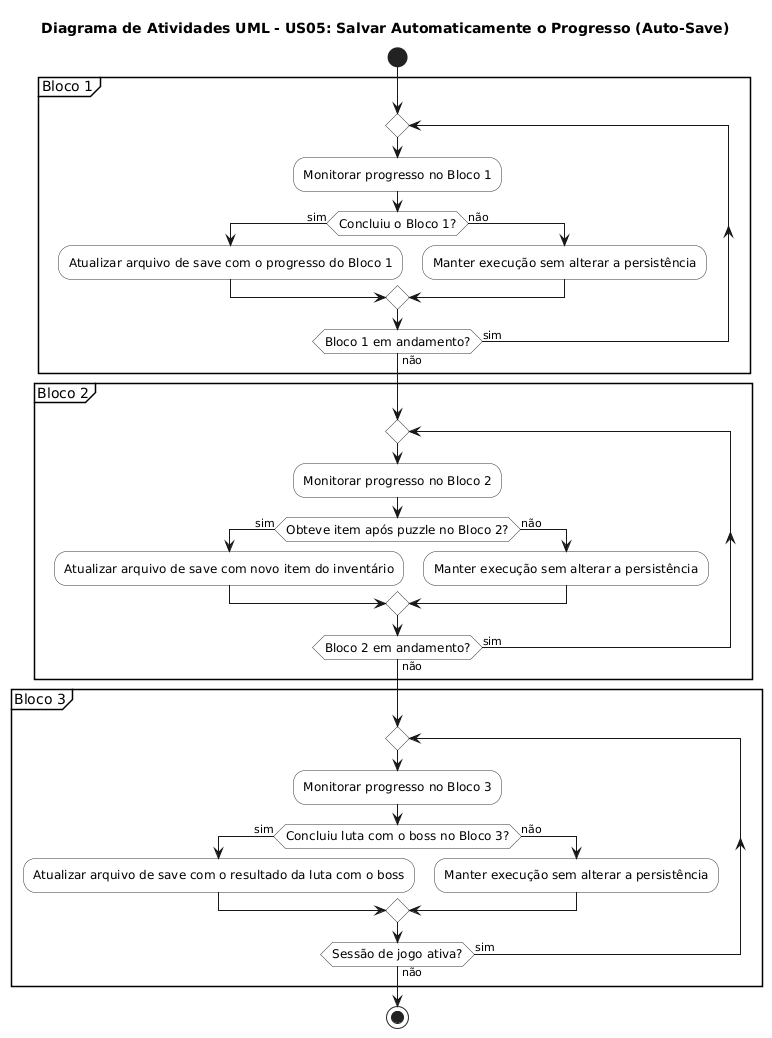

The diagram above was rendered by PlantUML. Its source (embedded in the PNG):
@startuml
skinparam ActivityFontSize 12
skinparam ActivityBorderColor #333333
skinparam ActivityBackgroundColor #FFFFFF

title Diagrama de Atividades UML - US05: Salvar Automaticamente o Progresso (Auto-Save)

start

partition "Bloco 1" {
  repeat
    :Monitorar progresso no Bloco 1;
    if (Concluiu o Bloco 1?) then (sim)
      :Atualizar arquivo de save com o progresso do Bloco 1;
    else (não)
      :Manter execução sem alterar a persistência;
    endif
  repeat while (Bloco 1 em andamento?) is (sim) not (não)
}

partition "Bloco 2" {
  repeat
    :Monitorar progresso no Bloco 2;
    if (Obteve item após puzzle no Bloco 2?) then (sim)
      :Atualizar arquivo de save com novo item do inventário;
    else (não)
      :Manter execução sem alterar a persistência;
    endif
  repeat while (Bloco 2 em andamento?) is (sim) not (não)
}

partition "Bloco 3" {
  repeat
    :Monitorar progresso no Bloco 3;
    if (Concluiu luta com o boss no Bloco 3?) then (sim)
      :Atualizar arquivo de save com o resultado da luta com o boss;
    else (não)
      :Manter execução sem alterar a persistência;
    endif
  repeat while (Sessão de jogo ativa?) is (sim) not (não)
}

stop
@enduml